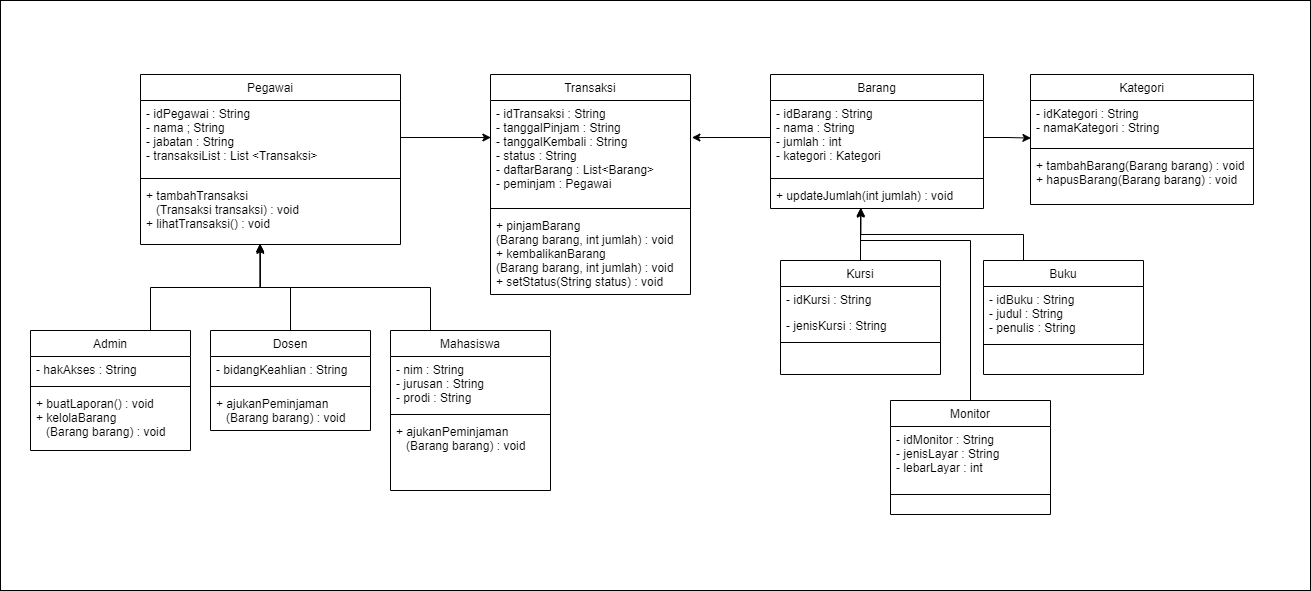

The diagram above was exported from draw.io. Its source (the exported page's mxGraphModel, read from the mxfile embedded in the PNG):
<mxGraphModel dx="1592" dy="879" grid="1" gridSize="10" guides="1" tooltips="1" connect="1" arrows="1" fold="1" page="1" pageScale="1" pageWidth="827" pageHeight="1169" math="0" shadow="0">
  <root>
    <mxCell id="WIyWlLk6GJQsqaUBKTNV-0" />
    <mxCell id="WIyWlLk6GJQsqaUBKTNV-1" parent="WIyWlLk6GJQsqaUBKTNV-0" />
    <mxCell id="WJgRaaBOwNPa5TpmvhFZ-34" value="" style="rounded=0;whiteSpace=wrap;html=1;fillColor=#FFFFFF;" vertex="1" parent="WIyWlLk6GJQsqaUBKTNV-1">
      <mxGeometry x="70" y="160" width="1310" height="590" as="geometry" />
    </mxCell>
    <mxCell id="zkfFHV4jXpPFQw0GAbJ--0" value="Admin" style="swimlane;fontStyle=0;align=center;verticalAlign=top;childLayout=stackLayout;horizontal=1;startSize=26;horizontalStack=0;resizeParent=1;resizeLast=0;collapsible=1;marginBottom=0;rounded=0;shadow=0;strokeWidth=1;" parent="WIyWlLk6GJQsqaUBKTNV-1" vertex="1">
      <mxGeometry x="100" y="490" width="160" height="120" as="geometry">
        <mxRectangle x="230" y="140" width="160" height="26" as="alternateBounds" />
      </mxGeometry>
    </mxCell>
    <mxCell id="zkfFHV4jXpPFQw0GAbJ--1" value="- hakAkses : String" style="text;align=left;verticalAlign=top;spacingLeft=4;spacingRight=4;overflow=hidden;rotatable=0;points=[[0,0.5],[1,0.5]];portConstraint=eastwest;" parent="zkfFHV4jXpPFQw0GAbJ--0" vertex="1">
      <mxGeometry y="26" width="160" height="26" as="geometry" />
    </mxCell>
    <mxCell id="zkfFHV4jXpPFQw0GAbJ--4" value="" style="line;html=1;strokeWidth=1;align=left;verticalAlign=middle;spacingTop=-1;spacingLeft=3;spacingRight=3;rotatable=0;labelPosition=right;points=[];portConstraint=eastwest;" parent="zkfFHV4jXpPFQw0GAbJ--0" vertex="1">
      <mxGeometry y="52" width="160" height="8" as="geometry" />
    </mxCell>
    <mxCell id="zkfFHV4jXpPFQw0GAbJ--5" value="+ buatLaporan() : void&#10;+ kelolaBarang&#10;   (Barang barang) : void" style="text;align=left;verticalAlign=top;spacingLeft=4;spacingRight=4;overflow=hidden;rotatable=0;points=[[0,0.5],[1,0.5]];portConstraint=eastwest;" parent="zkfFHV4jXpPFQw0GAbJ--0" vertex="1">
      <mxGeometry y="60" width="160" height="60" as="geometry" />
    </mxCell>
    <mxCell id="zkfFHV4jXpPFQw0GAbJ--6" value="Pegawai" style="swimlane;fontStyle=0;align=center;verticalAlign=top;childLayout=stackLayout;horizontal=1;startSize=26;horizontalStack=0;resizeParent=1;resizeLast=0;collapsible=1;marginBottom=0;rounded=0;shadow=0;strokeWidth=1;" parent="WIyWlLk6GJQsqaUBKTNV-1" vertex="1">
      <mxGeometry x="210" y="234" width="260" height="170" as="geometry">
        <mxRectangle x="130" y="380" width="160" height="26" as="alternateBounds" />
      </mxGeometry>
    </mxCell>
    <mxCell id="zkfFHV4jXpPFQw0GAbJ--7" value="- idPegawai : String&#10;- nama ; String&#10;- jabatan : String&#10;- transaksiList : List &lt;Transaksi&gt;&#10;" style="text;align=left;verticalAlign=top;spacingLeft=4;spacingRight=4;overflow=hidden;rotatable=0;points=[[0,0.5],[1,0.5]];portConstraint=eastwest;" parent="zkfFHV4jXpPFQw0GAbJ--6" vertex="1">
      <mxGeometry y="26" width="260" height="74" as="geometry" />
    </mxCell>
    <mxCell id="zkfFHV4jXpPFQw0GAbJ--9" value="" style="line;html=1;strokeWidth=1;align=left;verticalAlign=middle;spacingTop=-1;spacingLeft=3;spacingRight=3;rotatable=0;labelPosition=right;points=[];portConstraint=eastwest;" parent="zkfFHV4jXpPFQw0GAbJ--6" vertex="1">
      <mxGeometry y="100" width="260" height="8" as="geometry" />
    </mxCell>
    <mxCell id="zkfFHV4jXpPFQw0GAbJ--11" value="+ tambahTransaksi&#10;   (Transaksi transaksi) : void&#10;+ lihatTransaksi() : void" style="text;align=left;verticalAlign=top;spacingLeft=4;spacingRight=4;overflow=hidden;rotatable=0;points=[[0,0.5],[1,0.5]];portConstraint=eastwest;" parent="zkfFHV4jXpPFQw0GAbJ--6" vertex="1">
      <mxGeometry y="108" width="260" height="62" as="geometry" />
    </mxCell>
    <mxCell id="zkfFHV4jXpPFQw0GAbJ--13" value="Dosen" style="swimlane;fontStyle=0;align=center;verticalAlign=top;childLayout=stackLayout;horizontal=1;startSize=26;horizontalStack=0;resizeParent=1;resizeLast=0;collapsible=1;marginBottom=0;rounded=0;shadow=0;strokeWidth=1;" parent="WIyWlLk6GJQsqaUBKTNV-1" vertex="1">
      <mxGeometry x="280" y="490" width="160" height="100" as="geometry">
        <mxRectangle x="340" y="380" width="170" height="26" as="alternateBounds" />
      </mxGeometry>
    </mxCell>
    <mxCell id="zkfFHV4jXpPFQw0GAbJ--14" value="- bidangKeahlian : String" style="text;align=left;verticalAlign=top;spacingLeft=4;spacingRight=4;overflow=hidden;rotatable=0;points=[[0,0.5],[1,0.5]];portConstraint=eastwest;" parent="zkfFHV4jXpPFQw0GAbJ--13" vertex="1">
      <mxGeometry y="26" width="160" height="26" as="geometry" />
    </mxCell>
    <mxCell id="zkfFHV4jXpPFQw0GAbJ--15" value="" style="line;html=1;strokeWidth=1;align=left;verticalAlign=middle;spacingTop=-1;spacingLeft=3;spacingRight=3;rotatable=0;labelPosition=right;points=[];portConstraint=eastwest;" parent="zkfFHV4jXpPFQw0GAbJ--13" vertex="1">
      <mxGeometry y="52" width="160" height="8" as="geometry" />
    </mxCell>
    <mxCell id="WJgRaaBOwNPa5TpmvhFZ-4" value="+ ajukanPeminjaman&#10;   (Barang barang) : void&#10;" style="text;align=left;verticalAlign=top;spacingLeft=4;spacingRight=4;overflow=hidden;rotatable=0;points=[[0,0.5],[1,0.5]];portConstraint=eastwest;" vertex="1" parent="zkfFHV4jXpPFQw0GAbJ--13">
      <mxGeometry y="60" width="160" height="40" as="geometry" />
    </mxCell>
    <mxCell id="zkfFHV4jXpPFQw0GAbJ--17" value="Barang" style="swimlane;fontStyle=0;align=center;verticalAlign=top;childLayout=stackLayout;horizontal=1;startSize=26;horizontalStack=0;resizeParent=1;resizeLast=0;collapsible=1;marginBottom=0;rounded=0;shadow=0;strokeWidth=1;" parent="WIyWlLk6GJQsqaUBKTNV-1" vertex="1">
      <mxGeometry x="840" y="234" width="213" height="134" as="geometry">
        <mxRectangle x="550" y="140" width="160" height="26" as="alternateBounds" />
      </mxGeometry>
    </mxCell>
    <mxCell id="zkfFHV4jXpPFQw0GAbJ--18" value="- idBarang : String&#10;- nama : String&#10;- jumlah : int&#10;- kategori : Kategori" style="text;align=left;verticalAlign=top;spacingLeft=4;spacingRight=4;overflow=hidden;rotatable=0;points=[[0,0.5],[1,0.5]];portConstraint=eastwest;" parent="zkfFHV4jXpPFQw0GAbJ--17" vertex="1">
      <mxGeometry y="26" width="213" height="74" as="geometry" />
    </mxCell>
    <mxCell id="zkfFHV4jXpPFQw0GAbJ--23" value="" style="line;html=1;strokeWidth=1;align=left;verticalAlign=middle;spacingTop=-1;spacingLeft=3;spacingRight=3;rotatable=0;labelPosition=right;points=[];portConstraint=eastwest;" parent="zkfFHV4jXpPFQw0GAbJ--17" vertex="1">
      <mxGeometry y="100" width="213" height="8" as="geometry" />
    </mxCell>
    <mxCell id="zkfFHV4jXpPFQw0GAbJ--24" value="+ updateJumlah(int jumlah) : void" style="text;align=left;verticalAlign=top;spacingLeft=4;spacingRight=4;overflow=hidden;rotatable=0;points=[[0,0.5],[1,0.5]];portConstraint=eastwest;" parent="zkfFHV4jXpPFQw0GAbJ--17" vertex="1">
      <mxGeometry y="108" width="213" height="26" as="geometry" />
    </mxCell>
    <mxCell id="AFVbYfZRcq1Ek-KMErGL-0" value="Kategori" style="swimlane;fontStyle=0;align=center;verticalAlign=top;childLayout=stackLayout;horizontal=1;startSize=26;horizontalStack=0;resizeParent=1;resizeLast=0;collapsible=1;marginBottom=0;rounded=0;shadow=0;strokeWidth=1;" parent="WIyWlLk6GJQsqaUBKTNV-1" vertex="1">
      <mxGeometry x="1100" y="234" width="223" height="130" as="geometry">
        <mxRectangle x="550" y="140" width="160" height="26" as="alternateBounds" />
      </mxGeometry>
    </mxCell>
    <mxCell id="AFVbYfZRcq1Ek-KMErGL-1" value="- idKategori : String&#10;- namaKategori : String" style="text;align=left;verticalAlign=top;spacingLeft=4;spacingRight=4;overflow=hidden;rotatable=0;points=[[0,0.5],[1,0.5]];portConstraint=eastwest;" parent="AFVbYfZRcq1Ek-KMErGL-0" vertex="1">
      <mxGeometry y="26" width="223" height="44" as="geometry" />
    </mxCell>
    <mxCell id="AFVbYfZRcq1Ek-KMErGL-6" value="" style="line;html=1;strokeWidth=1;align=left;verticalAlign=middle;spacingTop=-1;spacingLeft=3;spacingRight=3;rotatable=0;labelPosition=right;points=[];portConstraint=eastwest;" parent="AFVbYfZRcq1Ek-KMErGL-0" vertex="1">
      <mxGeometry y="70" width="223" height="8" as="geometry" />
    </mxCell>
    <mxCell id="AFVbYfZRcq1Ek-KMErGL-7" value="+ tambahBarang(Barang barang) : void&#10;+ hapusBarang(Barang barang) : void" style="text;align=left;verticalAlign=top;spacingLeft=4;spacingRight=4;overflow=hidden;rotatable=0;points=[[0,0.5],[1,0.5]];portConstraint=eastwest;" parent="AFVbYfZRcq1Ek-KMErGL-0" vertex="1">
      <mxGeometry y="78" width="223" height="52" as="geometry" />
    </mxCell>
    <mxCell id="AFVbYfZRcq1Ek-KMErGL-9" value="Transaksi" style="swimlane;fontStyle=0;align=center;verticalAlign=top;childLayout=stackLayout;horizontal=1;startSize=26;horizontalStack=0;resizeParent=1;resizeLast=0;collapsible=1;marginBottom=0;rounded=0;shadow=0;strokeWidth=1;" parent="WIyWlLk6GJQsqaUBKTNV-1" vertex="1">
      <mxGeometry x="560" y="234" width="200" height="220" as="geometry">
        <mxRectangle x="550" y="140" width="160" height="26" as="alternateBounds" />
      </mxGeometry>
    </mxCell>
    <mxCell id="AFVbYfZRcq1Ek-KMErGL-10" value="- idTransaksi : String&#10;- tanggalPinjam : String&#10;- tanggalKembali : String&#10;- status : String&#10;- daftarBarang : List&lt;Barang&gt;&#10;- peminjam : Pegawai" style="text;align=left;verticalAlign=top;spacingLeft=4;spacingRight=4;overflow=hidden;rotatable=0;points=[[0,0.5],[1,0.5]];portConstraint=eastwest;" parent="AFVbYfZRcq1Ek-KMErGL-9" vertex="1">
      <mxGeometry y="26" width="200" height="104" as="geometry" />
    </mxCell>
    <mxCell id="AFVbYfZRcq1Ek-KMErGL-15" value="" style="line;html=1;strokeWidth=1;align=left;verticalAlign=middle;spacingTop=-1;spacingLeft=3;spacingRight=3;rotatable=0;labelPosition=right;points=[];portConstraint=eastwest;" parent="AFVbYfZRcq1Ek-KMErGL-9" vertex="1">
      <mxGeometry y="130" width="200" height="8" as="geometry" />
    </mxCell>
    <mxCell id="AFVbYfZRcq1Ek-KMErGL-16" value="+ pinjamBarang&#10;(Barang barang, int jumlah) : void&#10;+ kembalikanBarang&#10;(Barang barang, int jumlah) : void&#10;+ setStatus(String status) : void" style="text;align=left;verticalAlign=top;spacingLeft=4;spacingRight=4;overflow=hidden;rotatable=0;points=[[0,0.5],[1,0.5]];portConstraint=eastwest;" parent="AFVbYfZRcq1Ek-KMErGL-9" vertex="1">
      <mxGeometry y="138" width="200" height="82" as="geometry" />
    </mxCell>
    <mxCell id="AFVbYfZRcq1Ek-KMErGL-26" value="Kursi" style="swimlane;fontStyle=0;align=center;verticalAlign=top;childLayout=stackLayout;horizontal=1;startSize=26;horizontalStack=0;resizeParent=1;resizeLast=0;collapsible=1;marginBottom=0;rounded=0;shadow=0;strokeWidth=1;" parent="WIyWlLk6GJQsqaUBKTNV-1" vertex="1">
      <mxGeometry x="850" y="420" width="160" height="114" as="geometry">
        <mxRectangle x="550" y="140" width="160" height="26" as="alternateBounds" />
      </mxGeometry>
    </mxCell>
    <mxCell id="AFVbYfZRcq1Ek-KMErGL-27" value="- idKursi : String" style="text;align=left;verticalAlign=top;spacingLeft=4;spacingRight=4;overflow=hidden;rotatable=0;points=[[0,0.5],[1,0.5]];portConstraint=eastwest;" parent="AFVbYfZRcq1Ek-KMErGL-26" vertex="1">
      <mxGeometry y="26" width="160" height="26" as="geometry" />
    </mxCell>
    <mxCell id="AFVbYfZRcq1Ek-KMErGL-28" value="- jenisKursi : String" style="text;align=left;verticalAlign=top;spacingLeft=4;spacingRight=4;overflow=hidden;rotatable=0;points=[[0,0.5],[1,0.5]];portConstraint=eastwest;rounded=0;shadow=0;html=0;" parent="AFVbYfZRcq1Ek-KMErGL-26" vertex="1">
      <mxGeometry y="52" width="160" height="26" as="geometry" />
    </mxCell>
    <mxCell id="AFVbYfZRcq1Ek-KMErGL-32" value="" style="line;html=1;strokeWidth=1;align=left;verticalAlign=middle;spacingTop=-1;spacingLeft=3;spacingRight=3;rotatable=0;labelPosition=right;points=[];portConstraint=eastwest;" parent="AFVbYfZRcq1Ek-KMErGL-26" vertex="1">
      <mxGeometry y="78" width="160" height="8" as="geometry" />
    </mxCell>
    <mxCell id="AFVbYfZRcq1Ek-KMErGL-68" value="Mahasiswa" style="swimlane;fontStyle=0;align=center;verticalAlign=top;childLayout=stackLayout;horizontal=1;startSize=26;horizontalStack=0;resizeParent=1;resizeLast=0;collapsible=1;marginBottom=0;rounded=0;shadow=0;strokeWidth=1;" parent="WIyWlLk6GJQsqaUBKTNV-1" vertex="1">
      <mxGeometry x="460" y="490" width="160" height="160" as="geometry">
        <mxRectangle x="130" y="380" width="160" height="26" as="alternateBounds" />
      </mxGeometry>
    </mxCell>
    <mxCell id="AFVbYfZRcq1Ek-KMErGL-69" value="- nim : String&#10;- jurusan : String&#10;- prodi : String" style="text;align=left;verticalAlign=top;spacingLeft=4;spacingRight=4;overflow=hidden;rotatable=0;points=[[0,0.5],[1,0.5]];portConstraint=eastwest;" parent="AFVbYfZRcq1Ek-KMErGL-68" vertex="1">
      <mxGeometry y="26" width="160" height="54" as="geometry" />
    </mxCell>
    <mxCell id="AFVbYfZRcq1Ek-KMErGL-71" value="" style="line;html=1;strokeWidth=1;align=left;verticalAlign=middle;spacingTop=-1;spacingLeft=3;spacingRight=3;rotatable=0;labelPosition=right;points=[];portConstraint=eastwest;" parent="AFVbYfZRcq1Ek-KMErGL-68" vertex="1">
      <mxGeometry y="80" width="160" height="8" as="geometry" />
    </mxCell>
    <mxCell id="AFVbYfZRcq1Ek-KMErGL-73" value="+ ajukanPeminjaman&#10;   (Barang barang) : void" style="text;align=left;verticalAlign=top;spacingLeft=4;spacingRight=4;overflow=hidden;rotatable=0;points=[[0,0.5],[1,0.5]];portConstraint=eastwest;" parent="AFVbYfZRcq1Ek-KMErGL-68" vertex="1">
      <mxGeometry y="88" width="160" height="42" as="geometry" />
    </mxCell>
    <mxCell id="WJgRaaBOwNPa5TpmvhFZ-12" value="Buku" style="swimlane;fontStyle=0;align=center;verticalAlign=top;childLayout=stackLayout;horizontal=1;startSize=26;horizontalStack=0;resizeParent=1;resizeLast=0;collapsible=1;marginBottom=0;rounded=0;shadow=0;strokeWidth=1;" vertex="1" parent="WIyWlLk6GJQsqaUBKTNV-1">
      <mxGeometry x="1053" y="420" width="160" height="114" as="geometry">
        <mxRectangle x="550" y="140" width="160" height="26" as="alternateBounds" />
      </mxGeometry>
    </mxCell>
    <mxCell id="WJgRaaBOwNPa5TpmvhFZ-13" value="- idBuku : String&#10;- judul : String&#10;- penulis : String" style="text;align=left;verticalAlign=top;spacingLeft=4;spacingRight=4;overflow=hidden;rotatable=0;points=[[0,0.5],[1,0.5]];portConstraint=eastwest;" vertex="1" parent="WJgRaaBOwNPa5TpmvhFZ-12">
      <mxGeometry y="26" width="160" height="54" as="geometry" />
    </mxCell>
    <mxCell id="WJgRaaBOwNPa5TpmvhFZ-15" value="" style="line;html=1;strokeWidth=1;align=left;verticalAlign=middle;spacingTop=-1;spacingLeft=3;spacingRight=3;rotatable=0;labelPosition=right;points=[];portConstraint=eastwest;" vertex="1" parent="WJgRaaBOwNPa5TpmvhFZ-12">
      <mxGeometry y="80" width="160" height="8" as="geometry" />
    </mxCell>
    <mxCell id="WJgRaaBOwNPa5TpmvhFZ-16" value="Monitor" style="swimlane;fontStyle=0;align=center;verticalAlign=top;childLayout=stackLayout;horizontal=1;startSize=26;horizontalStack=0;resizeParent=1;resizeLast=0;collapsible=1;marginBottom=0;rounded=0;shadow=0;strokeWidth=1;" vertex="1" parent="WIyWlLk6GJQsqaUBKTNV-1">
      <mxGeometry x="960" y="560" width="160" height="114" as="geometry">
        <mxRectangle x="550" y="140" width="160" height="26" as="alternateBounds" />
      </mxGeometry>
    </mxCell>
    <mxCell id="WJgRaaBOwNPa5TpmvhFZ-17" value="- idMonitor : String&#10;- jenisLayar : String&#10;- lebarLayar : int" style="text;align=left;verticalAlign=top;spacingLeft=4;spacingRight=4;overflow=hidden;rotatable=0;points=[[0,0.5],[1,0.5]];portConstraint=eastwest;" vertex="1" parent="WJgRaaBOwNPa5TpmvhFZ-16">
      <mxGeometry y="26" width="160" height="64" as="geometry" />
    </mxCell>
    <mxCell id="WJgRaaBOwNPa5TpmvhFZ-19" value="" style="line;html=1;strokeWidth=1;align=left;verticalAlign=middle;spacingTop=-1;spacingLeft=3;spacingRight=3;rotatable=0;labelPosition=right;points=[];portConstraint=eastwest;" vertex="1" parent="WJgRaaBOwNPa5TpmvhFZ-16">
      <mxGeometry y="90" width="160" height="8" as="geometry" />
    </mxCell>
    <mxCell id="WJgRaaBOwNPa5TpmvhFZ-24" style="edgeStyle=orthogonalEdgeStyle;rounded=0;orthogonalLoop=1;jettySize=auto;html=1;exitX=1;exitY=0.5;exitDx=0;exitDy=0;entryX=0.002;entryY=0.356;entryDx=0;entryDy=0;entryPerimeter=0;" edge="1" parent="WIyWlLk6GJQsqaUBKTNV-1" source="zkfFHV4jXpPFQw0GAbJ--7" target="AFVbYfZRcq1Ek-KMErGL-10">
      <mxGeometry relative="1" as="geometry" />
    </mxCell>
    <mxCell id="WJgRaaBOwNPa5TpmvhFZ-25" style="edgeStyle=orthogonalEdgeStyle;rounded=0;orthogonalLoop=1;jettySize=auto;html=1;exitX=0;exitY=0.5;exitDx=0;exitDy=0;entryX=1.007;entryY=0.356;entryDx=0;entryDy=0;entryPerimeter=0;" edge="1" parent="WIyWlLk6GJQsqaUBKTNV-1" source="zkfFHV4jXpPFQw0GAbJ--18" target="AFVbYfZRcq1Ek-KMErGL-10">
      <mxGeometry relative="1" as="geometry" />
    </mxCell>
    <mxCell id="WJgRaaBOwNPa5TpmvhFZ-26" style="edgeStyle=orthogonalEdgeStyle;rounded=0;orthogonalLoop=1;jettySize=auto;html=1;exitX=1;exitY=0.5;exitDx=0;exitDy=0;entryX=0.002;entryY=0.854;entryDx=0;entryDy=0;entryPerimeter=0;" edge="1" parent="WIyWlLk6GJQsqaUBKTNV-1" source="zkfFHV4jXpPFQw0GAbJ--18" target="AFVbYfZRcq1Ek-KMErGL-1">
      <mxGeometry relative="1" as="geometry" />
    </mxCell>
    <mxCell id="WJgRaaBOwNPa5TpmvhFZ-27" style="edgeStyle=orthogonalEdgeStyle;rounded=0;orthogonalLoop=1;jettySize=auto;html=1;exitX=0.75;exitY=0;exitDx=0;exitDy=0;entryX=0.46;entryY=0.986;entryDx=0;entryDy=0;entryPerimeter=0;" edge="1" parent="WIyWlLk6GJQsqaUBKTNV-1" source="zkfFHV4jXpPFQw0GAbJ--0" target="zkfFHV4jXpPFQw0GAbJ--11">
      <mxGeometry relative="1" as="geometry" />
    </mxCell>
    <mxCell id="WJgRaaBOwNPa5TpmvhFZ-29" style="edgeStyle=orthogonalEdgeStyle;rounded=0;orthogonalLoop=1;jettySize=auto;html=1;exitX=0.5;exitY=0;exitDx=0;exitDy=0;entryX=0.46;entryY=0.992;entryDx=0;entryDy=0;entryPerimeter=0;" edge="1" parent="WIyWlLk6GJQsqaUBKTNV-1" source="zkfFHV4jXpPFQw0GAbJ--13" target="zkfFHV4jXpPFQw0GAbJ--11">
      <mxGeometry relative="1" as="geometry" />
    </mxCell>
    <mxCell id="WJgRaaBOwNPa5TpmvhFZ-30" style="edgeStyle=orthogonalEdgeStyle;rounded=0;orthogonalLoop=1;jettySize=auto;html=1;exitX=0.25;exitY=0;exitDx=0;exitDy=0;entryX=0.461;entryY=1.014;entryDx=0;entryDy=0;entryPerimeter=0;" edge="1" parent="WIyWlLk6GJQsqaUBKTNV-1" source="AFVbYfZRcq1Ek-KMErGL-68" target="zkfFHV4jXpPFQw0GAbJ--11">
      <mxGeometry relative="1" as="geometry" />
    </mxCell>
    <mxCell id="WJgRaaBOwNPa5TpmvhFZ-31" style="edgeStyle=orthogonalEdgeStyle;rounded=0;orthogonalLoop=1;jettySize=auto;html=1;exitX=0.5;exitY=0;exitDx=0;exitDy=0;entryX=0.424;entryY=0.969;entryDx=0;entryDy=0;entryPerimeter=0;" edge="1" parent="WIyWlLk6GJQsqaUBKTNV-1" source="AFVbYfZRcq1Ek-KMErGL-26" target="zkfFHV4jXpPFQw0GAbJ--24">
      <mxGeometry relative="1" as="geometry" />
    </mxCell>
    <mxCell id="WJgRaaBOwNPa5TpmvhFZ-32" style="edgeStyle=orthogonalEdgeStyle;rounded=0;orthogonalLoop=1;jettySize=auto;html=1;exitX=0.25;exitY=0;exitDx=0;exitDy=0;entryX=0.424;entryY=1.022;entryDx=0;entryDy=0;entryPerimeter=0;" edge="1" parent="WIyWlLk6GJQsqaUBKTNV-1" source="WJgRaaBOwNPa5TpmvhFZ-12" target="zkfFHV4jXpPFQw0GAbJ--24">
      <mxGeometry relative="1" as="geometry" />
    </mxCell>
    <mxCell id="WJgRaaBOwNPa5TpmvhFZ-33" style="edgeStyle=orthogonalEdgeStyle;rounded=0;orthogonalLoop=1;jettySize=auto;html=1;exitX=0.5;exitY=0;exitDx=0;exitDy=0;entryX=0.423;entryY=0.996;entryDx=0;entryDy=0;entryPerimeter=0;" edge="1" parent="WIyWlLk6GJQsqaUBKTNV-1" source="WJgRaaBOwNPa5TpmvhFZ-16" target="zkfFHV4jXpPFQw0GAbJ--24">
      <mxGeometry relative="1" as="geometry">
        <Array as="points">
          <mxPoint x="1040" y="400" />
          <mxPoint x="930" y="400" />
        </Array>
      </mxGeometry>
    </mxCell>
  </root>
</mxGraphModel>